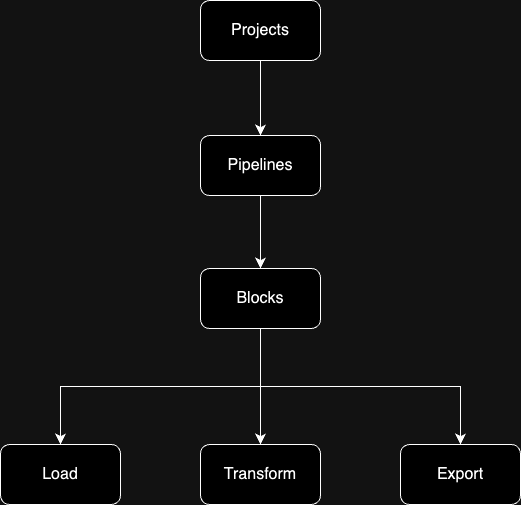

The diagram above was exported from draw.io. Its source (the exported page's mxGraphModel, read from the mxfile embedded in the PNG):
<mxGraphModel dx="1864" dy="1175" grid="0" gridSize="10" guides="1" tooltips="1" connect="1" arrows="1" fold="1" page="0" pageScale="1" pageWidth="827" pageHeight="1169" math="0" shadow="0">
  <root>
    <mxCell id="0" />
    <mxCell id="1" parent="0" />
    <mxCell id="VgZEOlYbDD2oPkSbDiL--7" style="edgeStyle=none;curved=1;rounded=0;orthogonalLoop=1;jettySize=auto;html=1;entryX=0.5;entryY=0;entryDx=0;entryDy=0;fontSize=12;startSize=8;endSize=8;" edge="1" parent="1" source="VgZEOlYbDD2oPkSbDiL--1" target="VgZEOlYbDD2oPkSbDiL--2">
      <mxGeometry relative="1" as="geometry" />
    </mxCell>
    <mxCell id="VgZEOlYbDD2oPkSbDiL--1" value="Projects" style="rounded=1;whiteSpace=wrap;html=1;fontSize=16;" vertex="1" parent="1">
      <mxGeometry x="127" y="-125" width="120" height="60" as="geometry" />
    </mxCell>
    <mxCell id="VgZEOlYbDD2oPkSbDiL--8" style="edgeStyle=none;curved=1;rounded=0;orthogonalLoop=1;jettySize=auto;html=1;entryX=0.5;entryY=0;entryDx=0;entryDy=0;fontSize=12;startSize=8;endSize=8;" edge="1" parent="1" source="VgZEOlYbDD2oPkSbDiL--2" target="VgZEOlYbDD2oPkSbDiL--3">
      <mxGeometry relative="1" as="geometry" />
    </mxCell>
    <mxCell id="VgZEOlYbDD2oPkSbDiL--2" value="Pipelines" style="rounded=1;whiteSpace=wrap;html=1;fontSize=16;" vertex="1" parent="1">
      <mxGeometry x="127" y="10" width="120" height="60" as="geometry" />
    </mxCell>
    <mxCell id="VgZEOlYbDD2oPkSbDiL--15" style="edgeStyle=none;curved=1;rounded=0;orthogonalLoop=1;jettySize=auto;html=1;entryX=0.5;entryY=0;entryDx=0;entryDy=0;fontSize=12;startSize=8;endSize=8;" edge="1" parent="1" source="VgZEOlYbDD2oPkSbDiL--3" target="VgZEOlYbDD2oPkSbDiL--5">
      <mxGeometry relative="1" as="geometry" />
    </mxCell>
    <mxCell id="VgZEOlYbDD2oPkSbDiL--3" value="Blocks" style="rounded=1;whiteSpace=wrap;html=1;fontSize=16;" vertex="1" parent="1">
      <mxGeometry x="127" y="143" width="120" height="60" as="geometry" />
    </mxCell>
    <mxCell id="VgZEOlYbDD2oPkSbDiL--4" value="Load" style="rounded=1;whiteSpace=wrap;html=1;fontSize=16;" vertex="1" parent="1">
      <mxGeometry x="-73" y="319" width="120" height="60" as="geometry" />
    </mxCell>
    <mxCell id="VgZEOlYbDD2oPkSbDiL--5" value="Transform" style="rounded=1;whiteSpace=wrap;html=1;fontSize=16;" vertex="1" parent="1">
      <mxGeometry x="127" y="319" width="120" height="60" as="geometry" />
    </mxCell>
    <mxCell id="VgZEOlYbDD2oPkSbDiL--6" value="Export" style="rounded=1;whiteSpace=wrap;html=1;fontSize=16;" vertex="1" parent="1">
      <mxGeometry x="327" y="319" width="120" height="60" as="geometry" />
    </mxCell>
    <mxCell id="VgZEOlYbDD2oPkSbDiL--13" value="" style="edgeStyle=elbowEdgeStyle;elbow=vertical;endArrow=classic;html=1;curved=0;rounded=0;endSize=8;startSize=8;fontSize=12;exitX=0.5;exitY=1;exitDx=0;exitDy=0;entryX=0.5;entryY=0;entryDx=0;entryDy=0;" edge="1" parent="1" source="VgZEOlYbDD2oPkSbDiL--3" target="VgZEOlYbDD2oPkSbDiL--4">
      <mxGeometry width="50" height="50" relative="1" as="geometry">
        <mxPoint x="175" y="227" as="sourcePoint" />
        <mxPoint x="221" y="271" as="targetPoint" />
      </mxGeometry>
    </mxCell>
    <mxCell id="VgZEOlYbDD2oPkSbDiL--14" value="" style="edgeStyle=elbowEdgeStyle;elbow=vertical;endArrow=classic;html=1;curved=0;rounded=0;endSize=8;startSize=8;fontSize=12;exitX=0.5;exitY=1;exitDx=0;exitDy=0;entryX=0.5;entryY=0;entryDx=0;entryDy=0;" edge="1" parent="1" source="VgZEOlYbDD2oPkSbDiL--3" target="VgZEOlYbDD2oPkSbDiL--6">
      <mxGeometry width="50" height="50" relative="1" as="geometry">
        <mxPoint x="197" y="213" as="sourcePoint" />
        <mxPoint x="-3" y="329" as="targetPoint" />
      </mxGeometry>
    </mxCell>
  </root>
</mxGraphModel>